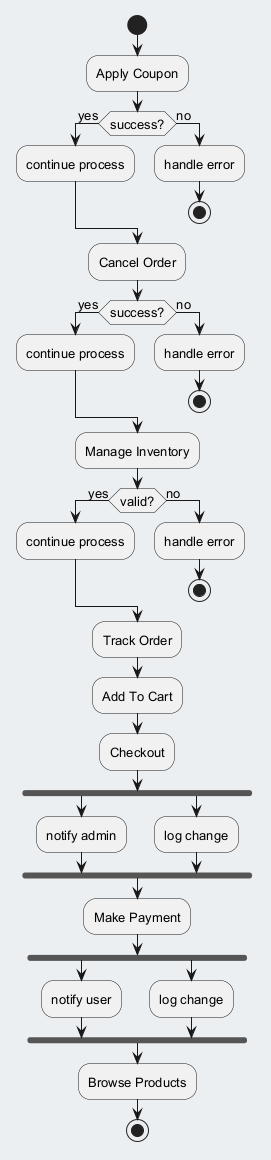

The diagram above was rendered by PlantUML. Its source (embedded in the PNG):
@startuml
skinparam backgroundColor #ECEFF1
skinparam classBackgroundColor #FFFFFF
skinparam classBorderColor #455A64
skinparam defaultFontSize 13
start
:Apply Coupon;
if (success?) then (yes)
:continue process;
else (no)
:handle error;
stop
endif
:Cancel Order;
if (success?) then (yes)
:continue process;
else (no)
:handle error;
stop
endif
:Manage Inventory;
if (valid?) then (yes)
:continue process;
else (no)
:handle error;
stop
endif
:Track Order;
:Add To Cart;
:Checkout;
fork
:notify admin;
fork again
:log change;
end fork
:Make Payment;
fork
:notify user;
fork again
:log change;
end fork
:Browse Products;
stop
@enduml